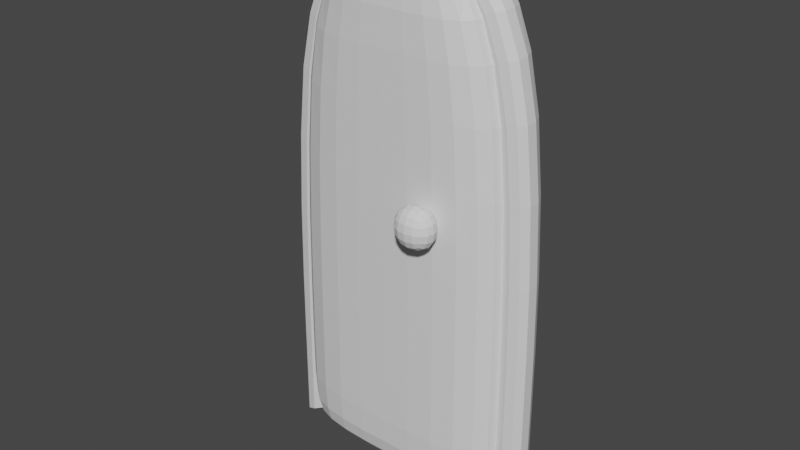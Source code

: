 # Source: Door.blend  (saved by Blender 2.91.10; exported with 4.5.12 LTS)
import bpy
from mathutils import Matrix  # noqa: F401  (used for matrix-valued properties, if any)

bpy.ops.wm.read_factory_settings(use_empty=True)
scene = bpy.context.scene
scene.name = 'Scene'

# ---- collections
col_collection = bpy.data.collections.new('Collection'); scene.collection.children.link(col_collection)

# ---- materials (node trees are filled in below, after node groups)
mat_material = bpy.data.materials.new('Material')
mat_material.alpha_threshold = 0.0
mat_material.use_transparent_shadow = False
mat_material.line_color = (0.0, 0.0, 0.0, 1.0)
mat_material_002 = bpy.data.materials.new('Material.002')
mat_material_002.alpha_threshold = 0.0
mat_material_002.use_transparent_shadow = False
mat_material_002.line_color = (0.0, 0.0, 0.0, 1.0)
mat_material_003 = bpy.data.materials.new('Material.003')
mat_material_003.alpha_threshold = 0.0
mat_material_003.use_transparent_shadow = False
mat_material_003.line_color = (0.0, 0.0, 0.0, 1.0)

# ---- material node trees
mat_material.use_nodes = True; mat_material.node_tree.nodes.clear()
_N = mat_material.node_tree.nodes; _L = mat_material.node_tree.links
n0 = _N.new('ShaderNodeOutputMaterial'); n0.name = 'Material Output'; n0.location = (300, 300)
n1 = _N.new('ShaderNodeBsdfPrincipled'); n1.name = 'Principled BSDF'; n1.location = (10, 300)
n1.distribution = 'GGX'
n1.subsurface_method = 'BURLEY'
n1.inputs[2].default_value = 0.4
n1.inputs[3].default_value = 1.45
n1.inputs[27].default_value = (0.0, 0.0, 0.0, 1.0)
n1.inputs[28].default_value = 1.0
_L.new(n1.outputs[0], n0.inputs[0])
n0.is_active_output = True
mat_material_002.use_nodes = True; mat_material_002.node_tree.nodes.clear()
_N = mat_material_002.node_tree.nodes; _L = mat_material_002.node_tree.links
n0 = _N.new('ShaderNodeOutputMaterial'); n0.name = 'Material Output'; n0.location = (300, 300)
n1 = _N.new('ShaderNodeBsdfPrincipled'); n1.name = 'Principled BSDF'; n1.location = (10, 300)
n1.distribution = 'GGX'
n1.subsurface_method = 'BURLEY'
n1.inputs[2].default_value = 0.4
n1.inputs[3].default_value = 1.45
n1.inputs[27].default_value = (0.0, 0.0, 0.0, 1.0)
n1.inputs[28].default_value = 1.0
_L.new(n1.outputs[0], n0.inputs[0])
n0.is_active_output = True
mat_material_003.use_nodes = True; mat_material_003.node_tree.nodes.clear()
_N = mat_material_003.node_tree.nodes; _L = mat_material_003.node_tree.links
n0 = _N.new('ShaderNodeOutputMaterial'); n0.name = 'Material Output'; n0.location = (300, 300)
n1 = _N.new('ShaderNodeBsdfPrincipled'); n1.name = 'Principled BSDF'; n1.location = (10, 300)
n1.distribution = 'GGX'
n1.subsurface_method = 'BURLEY'
n1.inputs[2].default_value = 0.4
n1.inputs[3].default_value = 1.45
n1.inputs[27].default_value = (0.0, 0.0, 0.0, 1.0)
n1.inputs[28].default_value = 1.0
_L.new(n1.outputs[0], n0.inputs[0])
n0.is_active_output = True

# ---- world
world_world = bpy.data.worlds.new('World'); scene.world = world_world
world_world.use_nodes = True; world_world.node_tree.nodes.clear()
_N = world_world.node_tree.nodes; _L = world_world.node_tree.links
n0 = _N.new('ShaderNodeOutputWorld'); n0.name = 'World Output'; n0.location = (300, 300)
n1 = _N.new('ShaderNodeBackground'); n1.name = 'Background'; n1.location = (10, 300)
n1.inputs[0].default_value = (0.05088, 0.05088, 0.05088, 1.0)
_L.new(n1.outputs[0], n0.inputs[0])
n0.is_active_output = True
world_world.color = (0.05088, 0.05088, 0.05088)
world_world.use_sun_shadow = False
world_world.sun_shadow_jitter_overblur = 0.0

# ---- meshes
me_cube = bpy.data.meshes.new('Cube')
me_cube.from_pydata([(-1.0, 0.1819, 4.537), (-2.156, 0.1819, -4.115), (-1.0, -0.9656, 4.537), (-2.156, -0.9656, -4.115), (0.0, 0.1819, -4.115), (0.0, -0.9656, 4.537), (0.0, -0.9656, -4.115), (0.0, 0.1819, 4.537), (-2.156, 0.1819, -4.907), (-2.156, -0.9656, -4.907), (0.0, 0.1819, -4.907), (0.0, -0.9656, -4.907), (-2.156, -0.9656, 2.899), (-2.156, 0.1819, 2.899), (0.0, 0.1819, 2.899), (0.0, -0.9656, 2.899)], [], [(7, 0, 2, 5), (15, 5, 2, 12), (12, 2, 0, 13), (13, 0, 7, 14), (1, 4, 10, 8), (8, 10, 11, 9), (6, 3, 9, 11), (3, 1, 8, 9), (1, 13, 14, 4), (3, 12, 13, 1), (6, 15, 12, 3)])
_uv = me_cube.uv_layers.new(name='UVMap')
_uv.uv.foreach_set('vector', [0.2929, 0.5625, 0.2944, 0.5625, 0.2944, 0.6692, 0.2929, 0.6692, 0.2898, 0.7225, 0.2913, 0.7225, 0.2913, 0.7759, 0.2898, 0.7759, 0.2898, 0.3491, 0.2913, 0.3491, 0.2913, 0.4558, 0.2898, 0.4558, 0.2898, 0.4558, 0.2913, 0.4558, 0.2913, 0.5092, 0.2898, 0.5092, 0.2883, 0.4558, 0.2883, 0.5092, 0.2883, 0.5092, 0.2883, 0.4558, 0.2852, 0.5625, 0.2867, 0.5625, 0.2867, 0.6692, 0.2852, 0.6692, 0.2883, 0.7225, 0.2883, 0.7759, 0.2883, 0.7759, 0.2883, 0.7225, 0.2883, 0.3491, 0.2883, 0.4558, 0.2883, 0.4558, 0.2883, 0.3491, 0.2883, 0.4558, 0.2898, 0.4558, 0.2898, 0.5092, 0.2883, 0.5092, 0.2883, 0.3491, 0.2898, 0.3491, 0.2898, 0.4558, 0.2883, 0.4558, 0.2883, 0.7225, 0.2898, 0.7225, 0.2898, 0.7759, 0.2883, 0.7759])
me_cube.materials.append(mat_material)
me_cube.use_remesh_preserve_volume = False
me_cube.use_remesh_preserve_attributes = False
me_cube.use_mirror_vertex_groups = False
me_cube.update()
me_cube_001 = bpy.data.meshes.new('Cube.001')
me_cube_001.from_pydata([(-1.0, 0.1819, 4.537), (-2.156, 0.1819, -4.115), (-0.2983, -0.4417, 4.079), (-1.234, -0.4417, -4.115), (-2.156, 0.1819, -4.907), (-1.234, -0.4417, -4.45), (-1.234, -0.4417, 2.754), (-2.156, 0.1819, 2.899), (-2.156, -0.9656, 2.899), (-1.0, -0.9656, 4.537), (-2.156, -0.9656, -4.115), (-2.156, -0.9656, -4.907), (1.0, 0.1819, 4.537), (2.156, 0.1819, -4.115), (0.2983, -0.4417, 4.079), (1.234, -0.4417, -4.115), (0.0, 0.1819, -4.115), (0.0, -0.9656, 4.537), (0.0, 0.1819, 4.537), (2.156, 0.1819, -4.907), (1.234, -0.4417, -4.45), (0.0, 0.1819, -4.907), (1.234, -0.4417, 2.754), (2.156, 0.1819, 2.899), (0.0, 0.1819, 2.899), (2.156, -0.9656, 2.899), (1.0, -0.9656, 4.537), (2.156, -0.9656, -4.115), (0.0, -0.4417, 4.079), (2.156, -0.9656, -4.907)], [], [(18, 0, 9, 17), (8, 9, 0, 7), (7, 0, 18, 24), (1, 16, 21, 4), (10, 1, 4, 11), (1, 7, 24, 16), (10, 8, 7, 1), (6, 2, 9, 8), (2, 28, 17, 9), (3, 6, 8, 10), (5, 3, 10, 11), (18, 17, 26, 12), (25, 23, 12, 26), (23, 24, 18, 12), (13, 19, 21, 16), (27, 29, 19, 13), (13, 16, 24, 23), (27, 13, 23, 25), (22, 25, 26, 14), (14, 26, 17, 28), (15, 27, 25, 22), (20, 29, 27, 15)])
_uv = me_cube_001.uv_layers.new(name='UVMap')
_uv.uv.foreach_set('vector', [0.0819, 0.5221, 0.07979, 0.5221, 0.07979, 0.7359, 0.0819, 0.7359, 0.08612, 0.09448, 0.08401, 0.09448, 0.08401, 0.3083, 0.08612, 0.3083, 0.08612, 0.3083, 0.08401, 0.3083, 0.08401, 0.4152, 0.08612, 0.4152, 0.08823, 0.3083, 0.08823, 0.4152, 0.08823, 0.4152, 0.08823, 0.3083, 0.08823, 0.09448, 0.08823, 0.3083, 0.08823, 0.3083, 0.08823, 0.09448, 0.08823, 0.3083, 0.08612, 0.3083, 0.08612, 0.4152, 0.08823, 0.4152, 0.08823, 0.09448, 0.08612, 0.09448, 0.08612, 0.3083, 0.08823, 0.3083, 0.08617, 0.927, 0.0846, 0.9081, 0.08401, 0.9497, 0.08612, 0.9497, 0.0846, 0.9081, 0.0846, 0.8816, 0.08401, 0.8428, 0.08401, 0.9497, 0.08823, 0.927, 0.08617, 0.927, 0.08612, 0.9497, 0.08823, 0.9497, 0.08823, 0.927, 0.08823, 0.927, 0.08823, 0.9497, 0.08823, 0.9497, 0.0819, 0.5221, 0.0819, 0.7359, 0.07979, 0.7359, 0.07979, 0.5221, 0.08612, 0.09448, 0.08612, 0.3083, 0.08401, 0.3083, 0.08401, 0.09448, 0.08612, 0.3083, 0.08612, 0.4152, 0.08401, 0.4152, 0.08401, 0.3083, 0.08823, 0.3083, 0.08823, 0.3083, 0.08823, 0.4152, 0.08823, 0.4152, 0.08823, 0.09448, 0.08823, 0.09448, 0.08823, 0.3083, 0.08823, 0.3083, 0.08823, 0.3083, 0.08823, 0.4152, 0.08612, 0.4152, 0.08612, 0.3083, 0.08823, 0.09448, 0.08823, 0.3083, 0.08612, 0.3083, 0.08612, 0.09448, 0.08617, 0.927, 0.08612, 0.9497, 0.08401, 0.9497, 0.0846, 0.9081, 0.0846, 0.9081, 0.08401, 0.9497, 0.08401, 0.8428, 0.0846, 0.8816, 0.08823, 0.927, 0.08823, 0.9497, 0.08612, 0.9497, 0.08617, 0.927, 0.08823, 0.927, 0.08823, 0.9497, 0.08823, 0.9497, 0.08823, 0.927])
me_cube_001.materials.append(mat_material_002)
me_cube_001.use_remesh_preserve_volume = False
me_cube_001.use_remesh_preserve_attributes = False
me_cube_001.use_mirror_vertex_groups = False
me_cube_001.update()
me_cube_002 = bpy.data.meshes.new('Cube.002')
me_cube_002.from_pydata([(-1.0, 0.1819, 4.537), (-2.156, 0.1819, -4.115), (-1.0, -0.9656, 4.537), (-2.156, -0.9656, -4.115), (0.0, 0.1819, -4.115), (0.0, -0.9656, 4.537), (0.0, -0.9656, -4.115), (0.0, 0.1819, 4.537), (-2.156, 0.1819, -4.907), (-2.156, -0.9656, -4.907), (0.0, 0.1819, -4.907), (0.0, -0.9656, -4.907), (-2.156, -0.9656, 2.899), (-2.156, 0.1819, 2.899), (0.0, 0.1819, 2.899), (0.0, -0.9656, 2.899)], [], [(7, 0, 2, 5), (15, 5, 2, 12), (12, 2, 0, 13), (13, 0, 7, 14), (1, 4, 10, 8), (8, 10, 11, 9), (6, 3, 9, 11), (3, 1, 8, 9), (1, 13, 14, 4), (3, 12, 13, 1), (6, 15, 12, 3)])
_uv = me_cube_002.uv_layers.new(name='UVMap')
_uv.uv.foreach_set('vector', [0.02719, 0.4931, 0.02893, 0.4931, 0.02893, 0.6765, 0.02719, 0.6765, 0.02371, 0.7682, 0.02545, 0.7682, 0.02545, 0.8598, 0.02371, 0.8598, 0.02371, 0.1264, 0.02545, 0.1264, 0.02545, 0.3098, 0.02371, 0.3098, 0.02371, 0.3098, 0.02545, 0.3098, 0.02545, 0.4014, 0.02371, 0.4014, 0.02198, 0.3098, 0.02198, 0.4014, 0.02198, 0.4014, 0.02198, 0.3098, 0.0185, 0.4931, 0.02024, 0.4931, 0.02024, 0.6765, 0.0185, 0.6765, 0.02198, 0.7682, 0.02198, 0.8598, 0.02198, 0.8598, 0.02198, 0.7682, 0.02198, 0.1264, 0.02198, 0.3098, 0.02198, 0.3098, 0.02198, 0.1264, 0.02198, 0.3098, 0.02371, 0.3098, 0.02371, 0.4014, 0.02198, 0.4014, 0.02198, 0.1264, 0.02371, 0.1264, 0.02371, 0.3098, 0.02198, 0.3098, 0.02198, 0.7682, 0.02371, 0.7682, 0.02371, 0.8598, 0.02198, 0.8598])
me_cube_002.materials.append(mat_material_003)
me_cube_002.use_remesh_preserve_volume = False
me_cube_002.use_remesh_preserve_attributes = False
me_cube_002.use_mirror_vertex_groups = False
me_cube_002.update()
me_cube_003 = bpy.data.meshes.new('Cube.003')
me_cube_003.from_pydata([(-1.0, -1.0, -1.0), (-1.0, -1.0, 1.0), (-1.0, 1.0, -1.0), (-1.0, 1.0, 1.0), (1.0, -1.0, -1.0), (1.0, -1.0, 1.0), (1.0, 1.0, -1.0), (1.0, 1.0, 1.0)], [], [(0, 1, 3, 2), (2, 3, 7, 6), (6, 7, 5, 4), (4, 5, 1, 0), (2, 6, 4, 0), (7, 3, 1, 5)])
_uv = me_cube_003.uv_layers.new(name='UVMap')
_uv.uv.foreach_set('vector', [0.06939, 0.2504, 0.07296, 0.2504, 0.07296, 0.3743, 0.06939, 0.3743, 0.06939, 0.3743, 0.07296, 0.3743, 0.07296, 0.4983, 0.06939, 0.4983, 0.06939, 0.4983, 0.07296, 0.4983, 0.07296, 0.6222, 0.06939, 0.6222, 0.06939, 0.6222, 0.07296, 0.6222, 0.07296, 0.7462, 0.06939, 0.7462, 0.06582, 0.4983, 0.06939, 0.4983, 0.06939, 0.6222, 0.06582, 0.6222, 0.07296, 0.4983, 0.07653, 0.4983, 0.07653, 0.6222, 0.07296, 0.6222])
me_cube_003.use_remesh_fix_poles = True
me_cube_003.use_remesh_preserve_attributes = False
me_cube_003.use_mirror_vertex_groups = False
me_cube_003.update()

# ---- objects
ob_cube = bpy.data.objects.new('Cube', me_cube)
ob_cube_001 = bpy.data.objects.new('Cube.001', me_cube_001)
ob_cube_002 = bpy.data.objects.new('Cube.002', me_cube_002)
ob_cube_003 = bpy.data.objects.new('Cube.003', me_cube_003)

# ---- transforms, parenting, visibility, modifiers, constraints
ob_cube.location = (0.0, 2.798, 0.0)
ob_cube.lock_rotations_4d = False
ob_cube.empty_display_type = 'ARROWS'
ob_cube.lineart.crease_threshold = 0.0
_m = ob_cube.modifiers.new('Subdivision', 'SUBSURF')
_m.uv_smooth = 'PRESERVE_CORNERS'
_m.levels = 2
_m = ob_cube.modifiers.new('Mirror', 'MIRROR')
_m.use_clip = True
ob_cube_001.location = (0.0, 3.108, 0.0)
ob_cube_001.scale = (1.181, 1.091, 1.039)
ob_cube_001.lock_rotations_4d = False
ob_cube_001.empty_display_type = 'ARROWS'
ob_cube_001.lineart.crease_threshold = 0.0
_m = ob_cube_001.modifiers.new('Subdivision', 'SUBSURF')
_m.uv_smooth = 'PRESERVE_CORNERS'
_m.levels = 2
ob_cube_002.location = (0.0, 3.079, 0.0)
ob_cube_002.scale = (1.0, 0.5312, 1.0)
ob_cube_002.lock_rotations_4d = False
ob_cube_002.empty_display_type = 'ARROWS'
ob_cube_002.lineart.crease_threshold = 0.0
_m = ob_cube_002.modifiers.new('Subdivision', 'SUBSURF')
_m.uv_smooth = 'PRESERVE_CORNERS'
_m.levels = 2
_m = ob_cube_002.modifiers.new('Mirror', 'MIRROR')
_m.use_clip = True
ob_cube_003.location = (0.8714, 1.616, 0.3183)
ob_cube_003.scale = (0.4346, 0.341, 0.4346)
ob_cube_003.lineart.crease_threshold = 0.0
_m = ob_cube_003.modifiers.new('Subdivision', 'SUBSURF')
_m.uv_smooth = 'PRESERVE_CORNERS'
_m.levels = 2

# ---- collection membership
col_collection.objects.link(ob_cube)
col_collection.objects.link(ob_cube_001)
col_collection.objects.link(ob_cube_002)
col_collection.objects.link(ob_cube_003)

# ---- scene / render settings (as saved in the file)
scene.frame_start = 1; scene.frame_end = 250; scene.frame_set(1)
scene.render.engine = 'BLENDER_EEVEE_NEXT'
scene.cycles.use_denoising = False
scene.cycles.samples = 128
scene.cycles.sampling_pattern = 'TABULATED_SOBOL'
scene.cycles.use_adaptive_sampling = False
scene.cycles.use_light_tree = False
scene.view_settings.view_transform = 'Filmic'
bpy.context.view_layer.update()

# ---- added for rendering (the .blend has no active camera and no usable light): camera, sun
cam_auto = bpy.data.cameras.new('AutoCamera')
cam_auto.lens = 50.0
cam_auto.sensor_width = 36.0
cam_auto.clip_end = 1000.0
ob_auto_camera = bpy.data.objects.new('AutoCamera', cam_auto)
scene.collection.objects.link(ob_auto_camera)
ob_auto_camera.location = (10.3953, -10.184, 8.12376)
ob_auto_camera.rotation_euler = (1.09748, -7.21219e-08, 0.694738)
scene.camera = ob_auto_camera
light_auto_sun = bpy.data.lights.new('AutoSun', 'SUN')
light_auto_sun.energy = 3.0
light_auto_sun.angle = 0.0523599
ob_auto_sun = bpy.data.objects.new('AutoSun', light_auto_sun)
scene.collection.objects.link(ob_auto_sun)
ob_auto_sun.rotation_euler = (0.872665, 0.174533, 0.523599)
bpy.context.view_layer.update()
